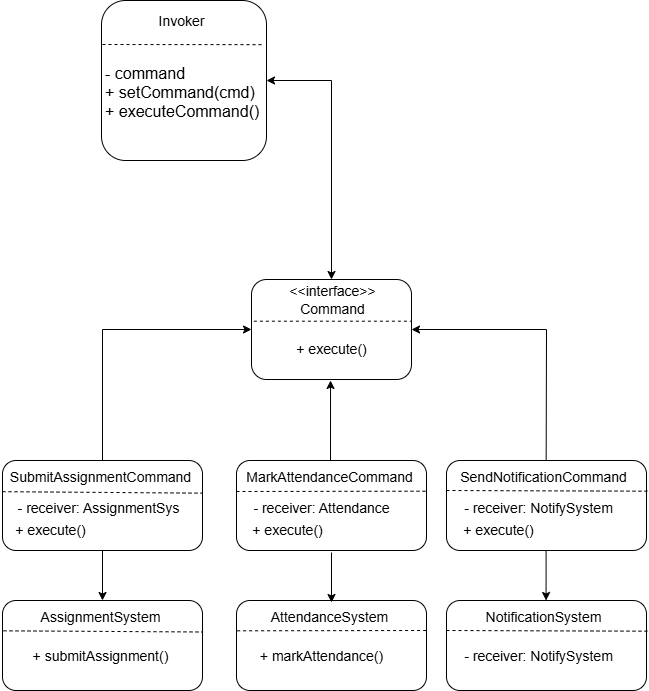

The diagram above was exported from draw.io. Its source (the exported page's mxGraphModel, read from the mxfile embedded in the PNG):
<mxGraphModel dx="1959" dy="935" grid="1" gridSize="10" guides="1" tooltips="1" connect="1" arrows="1" fold="1" page="1" pageScale="1" pageWidth="850" pageHeight="1100" math="0" shadow="0">
  <root>
    <mxCell id="0" />
    <mxCell id="1" parent="0" />
    <mxCell id="aZr-hs1XAsY98mUsw2w8-1" value="" style="rounded=1;whiteSpace=wrap;html=1;" vertex="1" parent="1">
      <mxGeometry x="345" y="489" width="160" height="100" as="geometry" />
    </mxCell>
    <mxCell id="aZr-hs1XAsY98mUsw2w8-2" value="" style="endArrow=none;dashed=1;html=1;rounded=0;entryX=0.999;entryY=0.417;entryDx=0;entryDy=0;entryPerimeter=0;exitX=0.015;exitY=0.417;exitDx=0;exitDy=0;exitPerimeter=0;" edge="1" parent="1" source="aZr-hs1XAsY98mUsw2w8-1" target="aZr-hs1XAsY98mUsw2w8-1">
      <mxGeometry width="50" height="50" relative="1" as="geometry">
        <mxPoint x="435" y="599" as="sourcePoint" />
        <mxPoint x="485" y="539" as="targetPoint" />
      </mxGeometry>
    </mxCell>
    <mxCell id="aZr-hs1XAsY98mUsw2w8-3" value="&lt;font style=&quot;font-size: 14px;&quot;&gt;&amp;lt;&amp;lt;interface&amp;gt;&amp;gt;&lt;/font&gt;" style="text;html=1;align=center;verticalAlign=middle;resizable=0;points=[];autosize=1;strokeColor=none;fillColor=none;" vertex="1" parent="1">
      <mxGeometry x="371" y="486" width="110" height="30" as="geometry" />
    </mxCell>
    <mxCell id="aZr-hs1XAsY98mUsw2w8-4" value="&lt;font style=&quot;font-size: 14px;&quot;&gt;Command&lt;/font&gt;" style="text;html=1;align=center;verticalAlign=middle;resizable=0;points=[];autosize=1;strokeColor=none;fillColor=none;" vertex="1" parent="1">
      <mxGeometry x="381" y="504" width="90" height="30" as="geometry" />
    </mxCell>
    <mxCell id="aZr-hs1XAsY98mUsw2w8-5" value="&lt;font style=&quot;font-size: 14px;&quot;&gt;+ execute()&lt;/font&gt;" style="text;html=1;align=center;verticalAlign=middle;resizable=0;points=[];autosize=1;strokeColor=none;fillColor=none;" vertex="1" parent="1">
      <mxGeometry x="380" y="544" width="90" height="30" as="geometry" />
    </mxCell>
    <mxCell id="aZr-hs1XAsY98mUsw2w8-6" value="" style="rounded=1;whiteSpace=wrap;html=1;" vertex="1" parent="1">
      <mxGeometry x="195" y="210" width="165" height="160" as="geometry" />
    </mxCell>
    <mxCell id="aZr-hs1XAsY98mUsw2w8-7" value="" style="endArrow=none;dashed=1;html=1;rounded=0;entryX=1.007;entryY=0.271;entryDx=0;entryDy=0;entryPerimeter=0;" edge="1" parent="1">
      <mxGeometry width="50" height="50" relative="1" as="geometry">
        <mxPoint x="196" y="254" as="sourcePoint" />
        <mxPoint x="357.1200000000001" y="254.16200000000015" as="targetPoint" />
      </mxGeometry>
    </mxCell>
    <mxCell id="aZr-hs1XAsY98mUsw2w8-8" value="&lt;font style=&quot;font-size: 14px;&quot;&gt;Invoker&lt;/font&gt;" style="text;html=1;align=center;verticalAlign=middle;resizable=0;points=[];autosize=1;strokeColor=none;fillColor=none;" vertex="1" parent="1">
      <mxGeometry x="240" y="216" width="70" height="30" as="geometry" />
    </mxCell>
    <mxCell id="aZr-hs1XAsY98mUsw2w8-9" value="&lt;div&gt;&lt;font size=&quot;3&quot;&gt;- command&lt;/font&gt;&lt;/div&gt;&lt;div&gt;&lt;font size=&quot;3&quot;&gt;+ setCommand(cmd)&lt;/font&gt;&lt;/div&gt;&lt;div&gt;&lt;font size=&quot;3&quot;&gt;+ executeCommand()&lt;/font&gt;&lt;/div&gt;&lt;div&gt;&lt;br&gt;&lt;/div&gt;" style="text;html=1;align=left;verticalAlign=middle;resizable=0;points=[];autosize=1;strokeColor=none;fillColor=none;" vertex="1" parent="1">
      <mxGeometry x="197" y="264" width="180" height="90" as="geometry" />
    </mxCell>
    <mxCell id="aZr-hs1XAsY98mUsw2w8-10" value="" style="rounded=1;whiteSpace=wrap;html=1;" vertex="1" parent="1">
      <mxGeometry x="330" y="670" width="190" height="90" as="geometry" />
    </mxCell>
    <mxCell id="aZr-hs1XAsY98mUsw2w8-11" value="&lt;font style=&quot;font-size: 14px;&quot;&gt;MarkAttendanceCommand&lt;/font&gt;" style="text;html=1;align=center;verticalAlign=middle;resizable=0;points=[];autosize=1;strokeColor=none;fillColor=none;" vertex="1" parent="1">
      <mxGeometry x="328" y="672" width="190" height="30" as="geometry" />
    </mxCell>
    <mxCell id="aZr-hs1XAsY98mUsw2w8-12" value="" style="endArrow=none;dashed=1;html=1;rounded=0;entryX=1.004;entryY=0.341;entryDx=0;entryDy=0;entryPerimeter=0;" edge="1" parent="1" target="aZr-hs1XAsY98mUsw2w8-10">
      <mxGeometry width="50" height="50" relative="1" as="geometry">
        <mxPoint x="330" y="701" as="sourcePoint" />
        <mxPoint x="405" y="650" as="targetPoint" />
      </mxGeometry>
    </mxCell>
    <mxCell id="aZr-hs1XAsY98mUsw2w8-13" value="&lt;font style=&quot;font-size: 14px;&quot;&gt;- receiver: Attendance&lt;/font&gt;" style="text;html=1;align=center;verticalAlign=middle;resizable=0;points=[];autosize=1;strokeColor=none;fillColor=none;" vertex="1" parent="1">
      <mxGeometry x="335" y="703" width="160" height="30" as="geometry" />
    </mxCell>
    <mxCell id="aZr-hs1XAsY98mUsw2w8-14" value="" style="rounded=1;whiteSpace=wrap;html=1;" vertex="1" parent="1">
      <mxGeometry x="540" y="670" width="200" height="90" as="geometry" />
    </mxCell>
    <mxCell id="aZr-hs1XAsY98mUsw2w8-15" value="&lt;font style=&quot;font-size: 14px;&quot;&gt;SendNotificationCommand&lt;/font&gt;" style="text;html=1;align=center;verticalAlign=middle;resizable=0;points=[];autosize=1;strokeColor=none;fillColor=none;" vertex="1" parent="1">
      <mxGeometry x="542" y="672" width="190" height="30" as="geometry" />
    </mxCell>
    <mxCell id="aZr-hs1XAsY98mUsw2w8-16" value="" style="endArrow=none;dashed=1;html=1;rounded=0;entryX=1.004;entryY=0.341;entryDx=0;entryDy=0;entryPerimeter=0;" edge="1" parent="1" target="aZr-hs1XAsY98mUsw2w8-14">
      <mxGeometry width="50" height="50" relative="1" as="geometry">
        <mxPoint x="540" y="700" as="sourcePoint" />
        <mxPoint x="590" y="650" as="targetPoint" />
      </mxGeometry>
    </mxCell>
    <mxCell id="aZr-hs1XAsY98mUsw2w8-17" value="&lt;font style=&quot;font-size: 14px;&quot;&gt;- receiver: NotifySystem&lt;/font&gt;" style="text;html=1;align=center;verticalAlign=middle;resizable=0;points=[];autosize=1;strokeColor=none;fillColor=none;" vertex="1" parent="1">
      <mxGeometry x="546.72" y="703" width="170" height="30" as="geometry" />
    </mxCell>
    <mxCell id="aZr-hs1XAsY98mUsw2w8-18" value="" style="rounded=1;whiteSpace=wrap;html=1;" vertex="1" parent="1">
      <mxGeometry x="96" y="670" width="200" height="90" as="geometry" />
    </mxCell>
    <mxCell id="aZr-hs1XAsY98mUsw2w8-19" value="&lt;font style=&quot;font-size: 14px;&quot;&gt;SubmitAssignmentCommand&lt;/font&gt;" style="text;html=1;align=center;verticalAlign=middle;resizable=0;points=[];autosize=1;strokeColor=none;fillColor=none;" vertex="1" parent="1">
      <mxGeometry x="94" y="672" width="200" height="30" as="geometry" />
    </mxCell>
    <mxCell id="aZr-hs1XAsY98mUsw2w8-20" value="" style="endArrow=none;dashed=1;html=1;rounded=0;entryX=1.008;entryY=1.022;entryDx=0;entryDy=0;entryPerimeter=0;" edge="1" parent="1" target="aZr-hs1XAsY98mUsw2w8-19">
      <mxGeometry width="50" height="50" relative="1" as="geometry">
        <mxPoint x="96" y="701.17" as="sourcePoint" />
        <mxPoint x="290" y="702" as="targetPoint" />
      </mxGeometry>
    </mxCell>
    <mxCell id="aZr-hs1XAsY98mUsw2w8-21" value="&lt;font style=&quot;font-size: 14px;&quot;&gt;- receiver: AssignmentSys&lt;/font&gt;" style="text;html=1;align=center;verticalAlign=middle;resizable=0;points=[];autosize=1;strokeColor=none;fillColor=none;" vertex="1" parent="1">
      <mxGeometry x="96.72000000000006" y="703" width="190" height="30" as="geometry" />
    </mxCell>
    <mxCell id="aZr-hs1XAsY98mUsw2w8-22" value="" style="endArrow=classic;startArrow=classic;html=1;rounded=0;entryX=1;entryY=0.5;entryDx=0;entryDy=0;" edge="1" parent="1" target="aZr-hs1XAsY98mUsw2w8-6">
      <mxGeometry width="50" height="50" relative="1" as="geometry">
        <mxPoint x="425" y="489" as="sourcePoint" />
        <mxPoint x="390" y="280" as="targetPoint" />
        <Array as="points">
          <mxPoint x="425" y="290" />
        </Array>
      </mxGeometry>
    </mxCell>
    <mxCell id="aZr-hs1XAsY98mUsw2w8-40" value="&lt;font style=&quot;font-size: 14px;&quot;&gt;+ execute()&lt;/font&gt;" style="text;html=1;align=center;verticalAlign=middle;resizable=0;points=[];autosize=1;strokeColor=none;fillColor=none;" vertex="1" parent="1">
      <mxGeometry x="98.72" y="725" width="90" height="30" as="geometry" />
    </mxCell>
    <mxCell id="aZr-hs1XAsY98mUsw2w8-41" value="&lt;font style=&quot;font-size: 14px;&quot;&gt;+ execute()&lt;/font&gt;" style="text;html=1;align=center;verticalAlign=middle;resizable=0;points=[];autosize=1;strokeColor=none;fillColor=none;" vertex="1" parent="1">
      <mxGeometry x="336" y="725" width="90" height="30" as="geometry" />
    </mxCell>
    <mxCell id="aZr-hs1XAsY98mUsw2w8-42" value="&lt;font style=&quot;font-size: 14px;&quot;&gt;+ execute()&lt;/font&gt;" style="text;html=1;align=center;verticalAlign=middle;resizable=0;points=[];autosize=1;strokeColor=none;fillColor=none;" vertex="1" parent="1">
      <mxGeometry x="546.72" y="725" width="90" height="30" as="geometry" />
    </mxCell>
    <mxCell id="aZr-hs1XAsY98mUsw2w8-43" value="" style="endArrow=classic;html=1;rounded=0;entryX=0.469;entryY=1.01;entryDx=0;entryDy=0;entryPerimeter=0;" edge="1" parent="1">
      <mxGeometry width="50" height="50" relative="1" as="geometry">
        <mxPoint x="424" y="670" as="sourcePoint" />
        <mxPoint x="424.03999999999996" y="590" as="targetPoint" />
      </mxGeometry>
    </mxCell>
    <mxCell id="aZr-hs1XAsY98mUsw2w8-45" value="" style="endArrow=classic;html=1;rounded=0;entryX=1;entryY=0.5;entryDx=0;entryDy=0;" edge="1" parent="1" target="aZr-hs1XAsY98mUsw2w8-1">
      <mxGeometry width="50" height="50" relative="1" as="geometry">
        <mxPoint x="639.6600000000001" y="670" as="sourcePoint" />
        <mxPoint x="639.94" y="530" as="targetPoint" />
        <Array as="points">
          <mxPoint x="640" y="539" />
        </Array>
      </mxGeometry>
    </mxCell>
    <mxCell id="aZr-hs1XAsY98mUsw2w8-46" value="" style="endArrow=classic;html=1;rounded=0;entryX=0;entryY=0.5;entryDx=0;entryDy=0;exitX=0.5;exitY=0;exitDx=0;exitDy=0;" edge="1" parent="1" source="aZr-hs1XAsY98mUsw2w8-18" target="aZr-hs1XAsY98mUsw2w8-1">
      <mxGeometry width="50" height="50" relative="1" as="geometry">
        <mxPoint x="186.72" y="670" as="sourcePoint" />
        <mxPoint x="236.72" y="620" as="targetPoint" />
        <Array as="points">
          <mxPoint x="196" y="539" />
        </Array>
      </mxGeometry>
    </mxCell>
    <mxCell id="aZr-hs1XAsY98mUsw2w8-47" value="" style="rounded=1;whiteSpace=wrap;html=1;" vertex="1" parent="1">
      <mxGeometry x="330" y="810" width="190" height="90" as="geometry" />
    </mxCell>
    <mxCell id="aZr-hs1XAsY98mUsw2w8-48" value="&lt;font style=&quot;font-size: 14px;&quot;&gt;AttendanceSystem&lt;/font&gt;" style="text;html=1;align=center;verticalAlign=middle;resizable=0;points=[];autosize=1;strokeColor=none;fillColor=none;" vertex="1" parent="1">
      <mxGeometry x="353" y="812" width="140" height="30" as="geometry" />
    </mxCell>
    <mxCell id="aZr-hs1XAsY98mUsw2w8-49" value="" style="endArrow=none;dashed=1;html=1;rounded=0;entryX=1.004;entryY=0.341;entryDx=0;entryDy=0;entryPerimeter=0;" edge="1" parent="1">
      <mxGeometry width="50" height="50" relative="1" as="geometry">
        <mxPoint x="330.62" y="840.31" as="sourcePoint" />
        <mxPoint x="521.3799999999998" y="840" as="targetPoint" />
      </mxGeometry>
    </mxCell>
    <mxCell id="aZr-hs1XAsY98mUsw2w8-50" value="&lt;font style=&quot;font-size: 14px;&quot;&gt;+ markAttendance()&lt;/font&gt;" style="text;html=1;align=center;verticalAlign=middle;resizable=0;points=[];autosize=1;strokeColor=none;fillColor=none;" vertex="1" parent="1">
      <mxGeometry x="340" y="851" width="150" height="30" as="geometry" />
    </mxCell>
    <mxCell id="aZr-hs1XAsY98mUsw2w8-51" value="" style="rounded=1;whiteSpace=wrap;html=1;" vertex="1" parent="1">
      <mxGeometry x="540" y="810" width="200" height="90" as="geometry" />
    </mxCell>
    <mxCell id="aZr-hs1XAsY98mUsw2w8-52" value="&lt;font style=&quot;font-size: 14px;&quot;&gt;NotificationSystem&lt;/font&gt;" style="text;html=1;align=center;verticalAlign=middle;resizable=0;points=[];autosize=1;strokeColor=none;fillColor=none;" vertex="1" parent="1">
      <mxGeometry x="567" y="812" width="140" height="30" as="geometry" />
    </mxCell>
    <mxCell id="aZr-hs1XAsY98mUsw2w8-53" value="" style="endArrow=none;dashed=1;html=1;rounded=0;entryX=1.004;entryY=0.341;entryDx=0;entryDy=0;entryPerimeter=0;" edge="1" target="aZr-hs1XAsY98mUsw2w8-51" parent="1">
      <mxGeometry width="50" height="50" relative="1" as="geometry">
        <mxPoint x="540" y="840" as="sourcePoint" />
        <mxPoint x="590" y="790" as="targetPoint" />
      </mxGeometry>
    </mxCell>
    <mxCell id="aZr-hs1XAsY98mUsw2w8-54" value="&lt;font style=&quot;font-size: 14px;&quot;&gt;- receiver: NotifySystem&lt;/font&gt;" style="text;html=1;align=center;verticalAlign=middle;resizable=0;points=[];autosize=1;strokeColor=none;fillColor=none;" vertex="1" parent="1">
      <mxGeometry x="546.72" y="851" width="170" height="30" as="geometry" />
    </mxCell>
    <mxCell id="aZr-hs1XAsY98mUsw2w8-55" value="" style="rounded=1;whiteSpace=wrap;html=1;" vertex="1" parent="1">
      <mxGeometry x="96" y="810" width="200" height="90" as="geometry" />
    </mxCell>
    <mxCell id="aZr-hs1XAsY98mUsw2w8-56" value="&lt;font style=&quot;font-size: 14px;&quot;&gt;AssignmentSystem&lt;/font&gt;" style="text;html=1;align=center;verticalAlign=middle;resizable=0;points=[];autosize=1;strokeColor=none;fillColor=none;" vertex="1" parent="1">
      <mxGeometry x="124" y="812" width="140" height="30" as="geometry" />
    </mxCell>
    <mxCell id="aZr-hs1XAsY98mUsw2w8-57" value="" style="endArrow=none;dashed=1;html=1;rounded=0;entryX=1.008;entryY=1.022;entryDx=0;entryDy=0;entryPerimeter=0;exitX=0.005;exitY=0.337;exitDx=0;exitDy=0;exitPerimeter=0;" edge="1" parent="1" source="aZr-hs1XAsY98mUsw2w8-55">
      <mxGeometry width="50" height="50" relative="1" as="geometry">
        <mxPoint x="126.88" y="840" as="sourcePoint" />
        <mxPoint x="295.9999999999999" y="841.4900000000001" as="targetPoint" />
      </mxGeometry>
    </mxCell>
    <mxCell id="aZr-hs1XAsY98mUsw2w8-58" value="&lt;font style=&quot;font-size: 14px;&quot;&gt;&amp;nbsp;+ submitAssignment()&lt;/font&gt;" style="text;html=1;align=center;verticalAlign=middle;resizable=0;points=[];autosize=1;strokeColor=none;fillColor=none;" vertex="1" parent="1">
      <mxGeometry x="111.72000000000006" y="851" width="160" height="30" as="geometry" />
    </mxCell>
    <mxCell id="aZr-hs1XAsY98mUsw2w8-62" value="" style="endArrow=classic;html=1;rounded=0;exitX=0.5;exitY=1;exitDx=0;exitDy=0;entryX=0.5;entryY=0;entryDx=0;entryDy=0;" edge="1" parent="1" source="aZr-hs1XAsY98mUsw2w8-18" target="aZr-hs1XAsY98mUsw2w8-55">
      <mxGeometry width="50" height="50" relative="1" as="geometry">
        <mxPoint x="171" y="805" as="sourcePoint" />
        <mxPoint x="221" y="755" as="targetPoint" />
      </mxGeometry>
    </mxCell>
    <mxCell id="aZr-hs1XAsY98mUsw2w8-63" value="" style="endArrow=classic;html=1;rounded=0;exitX=0.5;exitY=1;exitDx=0;exitDy=0;entryX=0.5;entryY=0;entryDx=0;entryDy=0;" edge="1" parent="1">
      <mxGeometry width="50" height="50" relative="1" as="geometry">
        <mxPoint x="425" y="762" as="sourcePoint" />
        <mxPoint x="425" y="812" as="targetPoint" />
      </mxGeometry>
    </mxCell>
    <mxCell id="aZr-hs1XAsY98mUsw2w8-64" value="" style="endArrow=classic;html=1;rounded=0;exitX=0.5;exitY=1;exitDx=0;exitDy=0;entryX=0.5;entryY=0;entryDx=0;entryDy=0;" edge="1" parent="1">
      <mxGeometry width="50" height="50" relative="1" as="geometry">
        <mxPoint x="639.58" y="760" as="sourcePoint" />
        <mxPoint x="639.58" y="810" as="targetPoint" />
      </mxGeometry>
    </mxCell>
  </root>
</mxGraphModel>